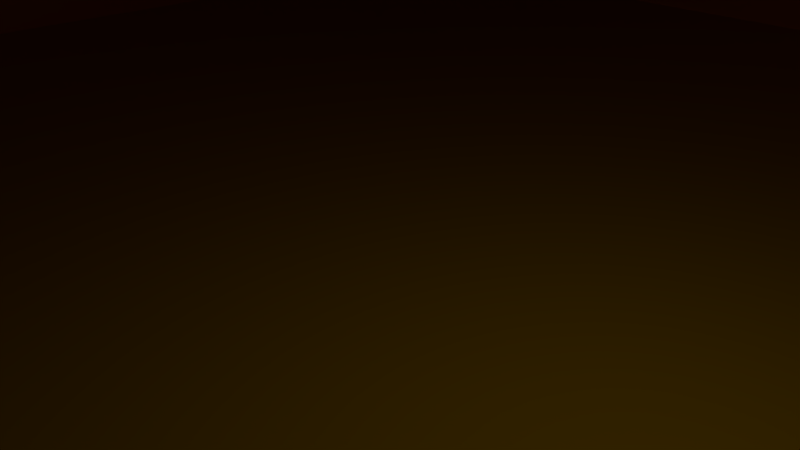 # Source: world.blend  (saved by Blender 2.78.0; exported with 4.5.12 LTS)
import bpy
from mathutils import Matrix  # noqa: F401  (used for matrix-valued properties, if any)

bpy.ops.wm.read_factory_settings(use_empty=True)
scene = bpy.context.scene
scene.name = 'Scene'

# ---- collections
col_collection_1 = bpy.data.collections.new('Collection 1'); scene.collection.children.link(col_collection_1)

# ---- materials (node trees are filled in below, after node groups)
mat_copper_rock1 = bpy.data.materials.new('copper-rock1')
mat_copper_rock1.alpha_threshold = 0.0
mat_copper_rock1.use_transparent_shadow = False
mat_copper_rock1.diffuse_color = (0.1107, 0.05868, 0.002136, 1.0)
mat_copper_rock1.roughness = 0.5
mat_greasy_pan_2 = bpy.data.materials.new('greasy-pan-2')
mat_greasy_pan_2.alpha_threshold = 0.0
mat_greasy_pan_2.use_transparent_shadow = False
mat_greasy_pan_2.diffuse_color = (0.8, 0.2332, 0.0, 1.0)
mat_greasy_pan_2.roughness = 0.5
mat_rust_panel = bpy.data.materials.new('rust-panel')
mat_rust_panel.alpha_threshold = 0.0
mat_rust_panel.use_transparent_shadow = False
mat_rust_panel.diffuse_color = (0.8, 0.4279, 0.0, 1.0)
mat_rust_panel.roughness = 0.5
mat_rust_panel.line_color = (0.0, 0.0, 0.0, 1.0)

# ---- material node trees

# ---- world
world_world = bpy.data.worlds.new('World'); scene.world = world_world
world_world.color = (0.05088, 0.05088, 0.05088)
world_world.use_sun_shadow = False
world_world.sun_shadow_jitter_overblur = 0.0
world_world.cycles.sampling_method = 'MANUAL'

# ---- cameras
cam_camera = bpy.data.cameras.new('Camera')
cam_camera.clip_end = 100.0
cam_camera.lens = 35.0
cam_camera.sensor_width = 32.0
cam_camera.sensor_height = 18.0
cam_camera.ortho_scale = 7.314
cam_camera.dof.focus_distance = 0.0
cam_camera.dof.aperture_fstop = 128.0

# ---- lights
light_lamp = bpy.data.lights.new('Lamp', 'POINT')
light_lamp.transmission_factor = 0.0
light_lamp.cutoff_distance = 30.0
light_lamp.energy = 100.0
light_lamp.shadow_buffer_clip_start = 1.001
light_lamp.shadow_soft_size = 0.1
light_lamp.shadow_maximum_resolution = 0.006
light_lamp.use_absolute_resolution = True

# ---- meshes
me_cube_002 = bpy.data.meshes.new('Cube.002')
me_cube_002.from_pydata([(10.0, 10.0, -0.07998), (10.0, -10.0, -0.07998), (-10.0, -10.0, -0.07998), (-10.0, 10.0, -0.07998), (10.0, 10.0, 0.08584), (10.0, -10.0, 0.08584), (-10.0, -10.0, 0.08584), (-10.0, 10.0, 0.08584)], [], [(0, 1, 2, 3), (4, 7, 6, 5), (0, 4, 5, 1), (1, 5, 6, 2), (2, 6, 7, 3), (4, 0, 3, 7)])
_uv = me_cube_002.uv_layers.new(name='UVMap')
_uv.uv.foreach_set('vector', [0.1865, 0.1865, 0.8135, 0.1865, 0.8135, 0.8135, 0.1865, 0.8135, 0.1865, 0.1865, 0.8135, 0.1865, 0.8135, 0.8135, 0.1865, 0.8135, 0.1865, 0.1865, 0.8135, 0.1865, 0.8135, 0.8135, 0.1865, 0.8135, 0.1865, 0.1865, 0.8135, 0.1865, 0.8135, 0.8135, 0.1865, 0.8135, 0.1865, 0.1865, 0.8135, 0.1865, 0.8135, 0.8135, 0.1865, 0.8135, 0.1865, 0.1865, 0.8135, 0.1865, 0.8135, 0.8135, 0.1865, 0.8135])
me_cube_002.materials.append(mat_copper_rock1)
me_cube_002.use_remesh_preserve_volume = False
me_cube_002.use_remesh_preserve_attributes = False
me_cube_002.use_mirror_vertex_groups = False
me_cube_002.update()
me_cube_001 = bpy.data.meshes.new('Cube.001')
me_cube_001.from_pydata([(-10.01, 10.48, -1.299), (-10.01, 10.48, 2.97), (-10.01, 10.51, -1.299), (-10.01, 10.51, 2.97), (10.01, 10.48, -1.299), (10.01, 10.48, 2.97), (10.01, 10.51, -1.299), (10.01, 10.51, 2.97), (-10.01, -9.543, -1.28), (-10.01, -9.543, 2.99), (-10.01, -9.515, -1.28), (-10.01, -9.515, 2.99), (10.01, -9.543, -1.28), (10.01, -9.543, 2.99), (10.01, -9.515, -1.28), (10.01, -9.515, 2.99), (-9.816, -9.658, -1.272), (-9.816, -9.658, 2.998), (-9.844, -9.658, -1.272), (-9.844, -9.658, 2.998), (-9.816, 10.65, -1.272), (-9.816, 10.65, 2.998), (-9.844, 10.65, -1.272), (-9.844, 10.65, 2.998), (9.945, -9.658, -1.272), (9.945, -9.658, 2.998), (9.916, -9.658, -1.272), (9.916, -9.658, 2.998), (9.945, 10.65, -1.272), (9.945, 10.65, 2.998), (9.916, 10.65, -1.272), (9.916, 10.65, 2.998)], [], [(0, 1, 3, 2), (2, 3, 7, 6), (6, 7, 5, 4), (4, 5, 1, 0), (2, 6, 4, 0), (7, 3, 1, 5), (8, 9, 11, 10), (10, 11, 15, 14), (14, 15, 13, 12), (12, 13, 9, 8), (10, 14, 12, 8), (15, 11, 9, 13), (16, 17, 19, 18), (18, 19, 23, 22), (22, 23, 21, 20), (20, 21, 17, 16), (18, 22, 20, 16), (23, 19, 17, 21), (24, 25, 27, 26), (26, 27, 31, 30), (30, 31, 29, 28), (28, 29, 25, 24), (26, 30, 28, 24), (31, 27, 25, 29)])
_uv = me_cube_001.uv_layers.new(name='UVMap')
_uv.uv.foreach_set('vector', [0.0, 0.0, 1.0, 0.0, 1.0, 1.0, 0.0, 1.0, 0.0, 0.0, 1.0, 0.0, 1.0, 1.0, 0.0, 1.0, 0.0, 0.0, 1.0, 0.0, 1.0, 1.0, 0.0, 1.0, 0.0, 0.0, 1.0, 0.0, 1.0, 1.0, 0.0, 1.0, 0.0, 0.0, 1.0, 0.0, 1.0, 1.0, 0.0, 1.0, 0.0, 0.0, 1.0, 0.0, 1.0, 1.0, 0.0, 1.0, 0.0, 0.0, 1.0, 0.0, 1.0, 1.0, 0.0, 1.0, 0.0, 0.0, 1.0, 0.0, 1.0, 1.0, 0.0, 1.0, 0.0, 0.0, 1.0, 0.0, 1.0, 1.0, 0.0, 1.0, 0.0, 0.0, 1.0, 0.0, 1.0, 1.0, 0.0, 1.0, 0.0, 0.0, 1.0, 0.0, 1.0, 1.0, 0.0, 1.0, 0.0, 0.0, 1.0, 0.0, 1.0, 1.0, 0.0, 1.0, 0.0, 0.0, 1.0, 0.0, 1.0, 1.0, 0.0, 1.0, 0.0, 0.0, 1.0, 0.0, 1.0, 1.0, 0.0, 1.0, 0.0, 0.0, 1.0, 0.0, 1.0, 1.0, 0.0, 1.0, 0.0, 0.0, 1.0, 0.0, 1.0, 1.0, 0.0, 1.0, 0.0, 0.0, 1.0, 0.0, 1.0, 1.0, 0.0, 1.0, 0.0, 0.0, 1.0, 0.0, 1.0, 1.0, 0.0, 1.0, 0.0, 0.0, 1.0, 0.0, 1.0, 1.0, 0.0, 1.0, 0.0, 0.0, 1.0, 0.0, 1.0, 1.0, 0.0, 1.0, 0.0, 0.0, 1.0, 0.0, 1.0, 1.0, 0.0, 1.0, 0.0, 0.0, 1.0, 0.0, 1.0, 1.0, 0.0, 1.0, 0.0, 0.0, 1.0, 0.0, 1.0, 1.0, 0.0, 1.0, 0.0, 0.0, 1.0, 0.0, 1.0, 1.0, 0.0, 1.0])
me_cube_001.materials.append(mat_greasy_pan_2)
me_cube_001.use_remesh_preserve_volume = False
me_cube_001.use_remesh_preserve_attributes = False
me_cube_001.use_mirror_vertex_groups = False
me_cube_001.update()
me_cube = bpy.data.meshes.new('Cube')
me_cube.from_pydata([(10.0, 10.0, -0.07998), (10.0, -10.0, -0.07998), (-10.0, -10.0, -0.07998), (-10.0, 10.0, -0.07998), (10.0, 10.0, 0.08584), (10.0, -10.0, 0.08584), (-10.0, -10.0, 0.08584), (-10.0, 10.0, 0.08584)], [], [(0, 1, 2, 3), (4, 7, 6, 5), (0, 4, 5, 1), (1, 5, 6, 2), (2, 6, 7, 3), (4, 0, 3, 7)])
_uv = me_cube.uv_layers.new(name='UVMap')
_uv.uv.foreach_set('vector', [-3.753, -3.753, 4.753, -3.753, 4.753, 4.753, -3.753, 4.753, -3.753, -3.753, 4.753, -3.753, 4.753, 4.753, -3.753, 4.753, -3.753, -3.753, 4.753, -3.753, 4.753, 4.753, -3.753, 4.753, -3.753, -3.753, 4.753, -3.753, 4.753, 4.753, -3.753, 4.753, -3.753, -3.753, 4.753, -3.753, 4.753, 4.753, -3.753, 4.753, -3.753, -3.753, 4.753, -3.753, 4.753, 4.753, -3.753, 4.753])
me_cube.materials.append(mat_rust_panel)
me_cube.use_remesh_preserve_volume = False
me_cube.use_remesh_preserve_attributes = False
me_cube.use_mirror_vertex_groups = False
me_cube.update()

# ---- objects
ob_cube_002 = bpy.data.objects.new('Cube.002', me_cube_002)
ob_cube_001 = bpy.data.objects.new('Cube.001', me_cube_001)
ob_cube = bpy.data.objects.new('Cube', me_cube)
ob_lamp = bpy.data.objects.new('Lamp', light_lamp)
ob_camera = bpy.data.objects.new('Camera', cam_camera)

# ---- transforms, parenting, visibility, modifiers, constraints
ob_cube_002.location = (-0.01633, 0.377, 25.78)
ob_cube_002.scale = (2.556, 2.556, 2.556)
ob_cube_002.lock_rotations_4d = False
ob_cube_002.empty_display_type = 'ARROWS'
ob_cube_002.lineart.crease_threshold = 0.0
ob_cube_001.location = (0.03734, -0.79, 5.831)
ob_cube_001.scale = (2.556, 2.556, 6.729)
ob_cube_001.lineart.crease_threshold = 0.0
ob_cube.location = (-0.01633, 0.3456, -2.732)
ob_cube.scale = (2.556, 2.556, 2.556)
ob_cube.lock_rotations_4d = False
ob_cube.empty_display_type = 'ARROWS'
ob_cube.lineart.crease_threshold = 0.0
ob_lamp.location = (4.076, 1.005, 5.904)
ob_lamp.rotation_euler = (0.6503, 0.05522, 1.866)
ob_lamp.lock_rotations_4d = False
ob_lamp.empty_display_type = 'ARROWS'
ob_lamp.color = (0.0, 0.0, 0.0, 0.0)
ob_lamp.lineart.crease_threshold = 0.0
ob_camera.location = (7.481, -6.508, 5.344)
ob_camera.rotation_euler = (1.109, 0.0, 0.8149)
ob_camera.lock_rotations_4d = False
ob_camera.empty_display_type = 'ARROWS'
ob_camera.color = (0.0, 0.0, 0.0, 0.0)
ob_camera.display_type = 'WIRE'
ob_camera.lineart.crease_threshold = 0.0

# ---- collection membership
col_collection_1.objects.link(ob_cube_002)
col_collection_1.objects.link(ob_cube_001)
col_collection_1.objects.link(ob_cube)
col_collection_1.objects.link(ob_lamp)
col_collection_1.objects.link(ob_camera)

# ---- scene / render settings (as saved in the file)
scene.camera = ob_camera
scene.frame_start = 1; scene.frame_end = 250; scene.frame_set(1)
scene.render.engine = 'BLENDER_EEVEE_NEXT'
scene.render.resolution_percentage = 50
scene.render.dither_intensity = 0.0
scene.cycles.use_denoising = False
scene.cycles.samples = 128
scene.cycles.sampling_pattern = 'TABULATED_SOBOL'
scene.cycles.light_sampling_threshold = 0.0
scene.cycles.use_adaptive_sampling = False
scene.cycles.use_light_tree = False
scene.cycles.blur_glossy = 0.0
scene.cycles.sample_clamp_indirect = 0.0
scene.view_settings.view_transform = 'Standard'
bpy.context.view_layer.update()
